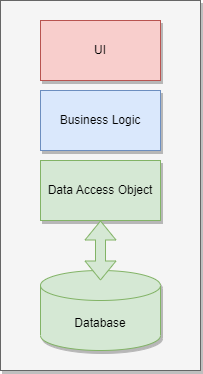

The diagram above was exported from draw.io. Its source (the exported page's mxGraphModel, read from the mxfile embedded in the PNG):
<mxGraphModel dx="569" dy="497" grid="1" gridSize="10" guides="1" tooltips="1" connect="1" arrows="1" fold="1" page="1" pageScale="1" pageWidth="1100" pageHeight="850" math="0" shadow="0">
  <root>
    <mxCell id="0" />
    <mxCell id="1" parent="0" />
    <mxCell id="2" value="" style="rounded=0;whiteSpace=wrap;html=1;shadow=1;fillColor=#f5f5f5;fontColor=#333333;strokeColor=#666666;" vertex="1" parent="1">
      <mxGeometry x="80" y="100" width="200" height="370" as="geometry" />
    </mxCell>
    <mxCell id="3" value="UI" style="rounded=0;whiteSpace=wrap;html=1;shadow=1;fillColor=#f8cecc;strokeColor=#b85450;" vertex="1" parent="1">
      <mxGeometry x="120" y="120" width="120" height="60" as="geometry" />
    </mxCell>
    <mxCell id="4" value="Business Logic" style="rounded=0;whiteSpace=wrap;html=1;shadow=1;fillColor=#dae8fc;strokeColor=#6c8ebf;" vertex="1" parent="1">
      <mxGeometry x="120" y="190" width="120" height="60" as="geometry" />
    </mxCell>
    <mxCell id="5" value="Data Access Object" style="rounded=0;whiteSpace=wrap;html=1;shadow=1;fillColor=#d5e8d4;strokeColor=#82b366;" vertex="1" parent="1">
      <mxGeometry x="120" y="260" width="120" height="60" as="geometry" />
    </mxCell>
    <mxCell id="6" value="Database" style="shape=cylinder3;whiteSpace=wrap;html=1;boundedLbl=1;backgroundOutline=1;size=15;shadow=1;fillColor=#d5e8d4;strokeColor=#82b366;" vertex="1" parent="1">
      <mxGeometry x="120" y="370" width="120" height="80" as="geometry" />
    </mxCell>
    <mxCell id="8" value="" style="shape=flexArrow;endArrow=classic;startArrow=classic;html=1;fillColor=#d5e8d4;strokeColor=#82b366;exitX=0.5;exitY=0.125;exitDx=0;exitDy=0;exitPerimeter=0;" edge="1" parent="1" source="6">
      <mxGeometry width="100" height="100" relative="1" as="geometry">
        <mxPoint x="80" y="420" as="sourcePoint" />
        <mxPoint x="180" y="320" as="targetPoint" />
      </mxGeometry>
    </mxCell>
  </root>
</mxGraphModel>